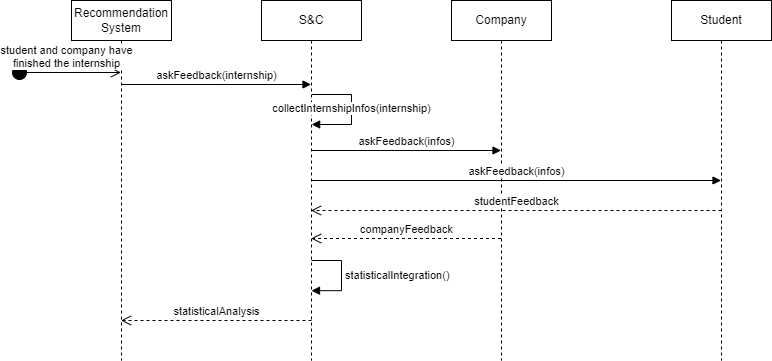

The diagram above was exported from draw.io. Its source (the exported page's mxGraphModel, read from the mxfile embedded in the PNG):
<mxGraphModel dx="1034" dy="511" grid="1" gridSize="10" guides="1" tooltips="1" connect="1" arrows="1" fold="1" page="1" pageScale="1" pageWidth="850" pageHeight="1100" math="0" shadow="0">
  <root>
    <mxCell id="0" />
    <mxCell id="1" parent="0" />
    <mxCell id="P4CA4Pvwy8bDvJTRusZ2-1" value="Recommendation&lt;div&gt;System&lt;/div&gt;" style="shape=umlLifeline;perimeter=lifelinePerimeter;whiteSpace=wrap;html=1;container=1;dropTarget=0;collapsible=0;recursiveResize=0;outlineConnect=0;portConstraint=eastwest;newEdgeStyle={&quot;curved&quot;:0,&quot;rounded&quot;:0};" parent="1" vertex="1">
      <mxGeometry x="110" y="40" width="100" height="360" as="geometry" />
    </mxCell>
    <mxCell id="P4CA4Pvwy8bDvJTRusZ2-2" value="S&amp;amp;C" style="shape=umlLifeline;perimeter=lifelinePerimeter;whiteSpace=wrap;html=1;container=1;dropTarget=0;collapsible=0;recursiveResize=0;outlineConnect=0;portConstraint=eastwest;newEdgeStyle={&quot;curved&quot;:0,&quot;rounded&quot;:0};" parent="1" vertex="1">
      <mxGeometry x="300" y="40" width="100" height="360" as="geometry" />
    </mxCell>
    <mxCell id="P4CA4Pvwy8bDvJTRusZ2-16" value="statisticalIntegration()" style="html=1;align=left;spacingLeft=2;endArrow=block;rounded=0;edgeStyle=orthogonalEdgeStyle;curved=0;rounded=0;entryX=0.5;entryY=0.806;entryDx=0;entryDy=0;entryPerimeter=0;" parent="P4CA4Pvwy8bDvJTRusZ2-2" target="P4CA4Pvwy8bDvJTRusZ2-2" edge="1">
      <mxGeometry relative="1" as="geometry">
        <mxPoint x="50" y="260" as="sourcePoint" />
        <Array as="points">
          <mxPoint x="80" y="260" />
          <mxPoint x="80" y="290" />
        </Array>
        <mxPoint x="55" y="290.0000000000001" as="targetPoint" />
      </mxGeometry>
    </mxCell>
    <mxCell id="P4CA4Pvwy8bDvJTRusZ2-3" value="Company" style="shape=umlLifeline;perimeter=lifelinePerimeter;whiteSpace=wrap;html=1;container=1;dropTarget=0;collapsible=0;recursiveResize=0;outlineConnect=0;portConstraint=eastwest;newEdgeStyle={&quot;curved&quot;:0,&quot;rounded&quot;:0};" parent="1" vertex="1">
      <mxGeometry x="490" y="40" width="100" height="360" as="geometry" />
    </mxCell>
    <mxCell id="P4CA4Pvwy8bDvJTRusZ2-4" value="Student" style="shape=umlLifeline;perimeter=lifelinePerimeter;whiteSpace=wrap;html=1;container=1;dropTarget=0;collapsible=0;recursiveResize=0;outlineConnect=0;portConstraint=eastwest;newEdgeStyle={&quot;curved&quot;:0,&quot;rounded&quot;:0};" parent="1" vertex="1">
      <mxGeometry x="710" y="40" width="100" height="360" as="geometry" />
    </mxCell>
    <mxCell id="P4CA4Pvwy8bDvJTRusZ2-5" value="askFeedback(internship)" style="html=1;verticalAlign=bottom;endArrow=block;curved=0;rounded=0;" parent="1" edge="1">
      <mxGeometry width="80" relative="1" as="geometry">
        <mxPoint x="159.5" y="124" as="sourcePoint" />
        <mxPoint x="349.5" y="124" as="targetPoint" />
      </mxGeometry>
    </mxCell>
    <mxCell id="P4CA4Pvwy8bDvJTRusZ2-8" value="collectInternshipInfos(internship)" style="html=1;verticalAlign=bottom;endArrow=block;rounded=0;edgeStyle=orthogonalEdgeStyle;" parent="1" edge="1">
      <mxGeometry x="0.1459" width="80" relative="1" as="geometry">
        <mxPoint x="350.16666666666663" y="134" as="sourcePoint" />
        <mxPoint x="350.16666666666663" y="164" as="targetPoint" />
        <Array as="points">
          <mxPoint x="390" y="134" />
          <mxPoint x="390" y="164" />
        </Array>
        <mxPoint as="offset" />
      </mxGeometry>
    </mxCell>
    <mxCell id="P4CA4Pvwy8bDvJTRusZ2-9" value="askFeedback(infos)" style="html=1;verticalAlign=bottom;endArrow=block;curved=0;rounded=0;" parent="1" target="P4CA4Pvwy8bDvJTRusZ2-3" edge="1">
      <mxGeometry width="80" relative="1" as="geometry">
        <mxPoint x="350" y="190" as="sourcePoint" />
        <mxPoint x="430" y="190" as="targetPoint" />
      </mxGeometry>
    </mxCell>
    <mxCell id="P4CA4Pvwy8bDvJTRusZ2-10" value="askFeedback(infos)" style="html=1;verticalAlign=bottom;endArrow=block;curved=0;rounded=0;" parent="1" target="P4CA4Pvwy8bDvJTRusZ2-4" edge="1">
      <mxGeometry width="80" relative="1" as="geometry">
        <mxPoint x="350" y="220" as="sourcePoint" />
        <mxPoint x="430" y="220" as="targetPoint" />
      </mxGeometry>
    </mxCell>
    <mxCell id="P4CA4Pvwy8bDvJTRusZ2-11" value="studentFeedback" style="html=1;verticalAlign=bottom;endArrow=open;dashed=1;endSize=8;curved=0;rounded=0;" parent="1" target="P4CA4Pvwy8bDvJTRusZ2-2" edge="1">
      <mxGeometry relative="1" as="geometry">
        <mxPoint x="760" y="250" as="sourcePoint" />
        <mxPoint x="680" y="250" as="targetPoint" />
      </mxGeometry>
    </mxCell>
    <mxCell id="P4CA4Pvwy8bDvJTRusZ2-12" value="companyFeedback" style="html=1;verticalAlign=bottom;endArrow=open;dashed=1;endSize=8;curved=0;rounded=0;" parent="1" edge="1">
      <mxGeometry relative="1" as="geometry">
        <mxPoint x="539.5" y="278" as="sourcePoint" />
        <mxPoint x="349.6666666666665" y="278" as="targetPoint" />
      </mxGeometry>
    </mxCell>
    <mxCell id="P4CA4Pvwy8bDvJTRusZ2-17" value="statisticalAnalysis" style="html=1;verticalAlign=bottom;endArrow=open;dashed=1;endSize=8;curved=0;rounded=0;" parent="1" target="P4CA4Pvwy8bDvJTRusZ2-1" edge="1">
      <mxGeometry relative="1" as="geometry">
        <mxPoint x="350" y="360" as="sourcePoint" />
        <mxPoint x="270" y="360" as="targetPoint" />
      </mxGeometry>
    </mxCell>
    <mxCell id="565wQIMREl4r7w3dGRk1-1" value="student and company have&lt;div&gt;finished the internship&lt;/div&gt;" style="html=1;verticalAlign=bottom;startArrow=circle;startFill=1;endArrow=open;startSize=6;endSize=8;curved=0;rounded=0;" edge="1" parent="1">
      <mxGeometry width="80" relative="1" as="geometry">
        <mxPoint x="50" y="112" as="sourcePoint" />
        <mxPoint x="159.5" y="112" as="targetPoint" />
      </mxGeometry>
    </mxCell>
  </root>
</mxGraphModel>